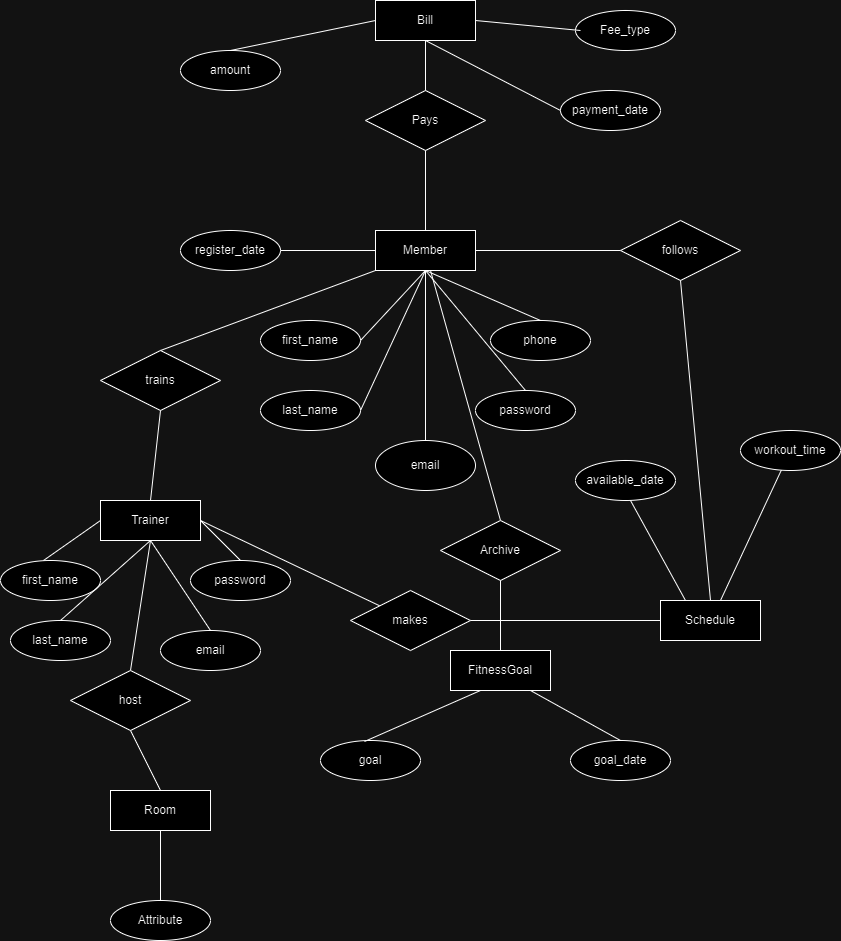

The diagram above was exported from draw.io. Its source (the exported page's mxGraphModel, read from the mxfile embedded in the PNG):
<mxGraphModel dx="1290" dy="530" grid="1" gridSize="10" guides="1" tooltips="1" connect="1" arrows="1" fold="1" page="1" pageScale="1" pageWidth="850" pageHeight="1100" math="0" shadow="0" extFonts="Permanent Marker^https://fonts.googleapis.com/css?family=Permanent+Marker">
  <root>
    <mxCell id="0" />
    <mxCell id="1" parent="0" />
    <mxCell id="C-vyLk0tnHw3VtMMgP7b-12" value="" style="edgeStyle=entityRelationEdgeStyle;endArrow=ERzeroToMany;startArrow=ERone;endFill=1;startFill=0;" parent="1" target="C-vyLk0tnHw3VtMMgP7b-17" edge="1">
      <mxGeometry width="100" height="100" relative="1" as="geometry">
        <mxPoint x="700" y="165" as="sourcePoint" />
        <mxPoint x="460" y="205" as="targetPoint" />
      </mxGeometry>
    </mxCell>
    <mxCell id="0SIueuNCMwREZcblATHE-1" value="Member" style="whiteSpace=wrap;html=1;align=center;" vertex="1" parent="1">
      <mxGeometry x="375" y="280" width="100" height="40" as="geometry" />
    </mxCell>
    <mxCell id="0SIueuNCMwREZcblATHE-2" value="first_name" style="ellipse;whiteSpace=wrap;html=1;align=center;" vertex="1" parent="1">
      <mxGeometry x="260" y="370" width="100" height="40" as="geometry" />
    </mxCell>
    <mxCell id="0SIueuNCMwREZcblATHE-4" value="last_name" style="ellipse;whiteSpace=wrap;html=1;align=center;" vertex="1" parent="1">
      <mxGeometry x="260" y="440" width="100" height="40" as="geometry" />
    </mxCell>
    <mxCell id="0SIueuNCMwREZcblATHE-9" value="" style="endArrow=none;html=1;rounded=0;entryX=0.5;entryY=1;entryDx=0;entryDy=0;exitX=1;exitY=0.5;exitDx=0;exitDy=0;" edge="1" parent="1" source="0SIueuNCMwREZcblATHE-2" target="0SIueuNCMwREZcblATHE-1">
      <mxGeometry relative="1" as="geometry">
        <mxPoint x="340" y="470" as="sourcePoint" />
        <mxPoint x="500" y="470" as="targetPoint" />
      </mxGeometry>
    </mxCell>
    <mxCell id="0SIueuNCMwREZcblATHE-10" value="" style="endArrow=none;html=1;rounded=0;entryX=0.5;entryY=1;entryDx=0;entryDy=0;" edge="1" parent="1" target="0SIueuNCMwREZcblATHE-1">
      <mxGeometry relative="1" as="geometry">
        <mxPoint x="360" y="460" as="sourcePoint" />
        <mxPoint x="420" y="320" as="targetPoint" />
      </mxGeometry>
    </mxCell>
    <mxCell id="0SIueuNCMwREZcblATHE-11" value="email" style="ellipse;whiteSpace=wrap;html=1;align=center;" vertex="1" parent="1">
      <mxGeometry x="375" y="490" width="100" height="50" as="geometry" />
    </mxCell>
    <mxCell id="0SIueuNCMwREZcblATHE-13" value="" style="endArrow=none;html=1;rounded=0;entryX=0.5;entryY=0;entryDx=0;entryDy=0;entryPerimeter=0;exitX=0.5;exitY=1;exitDx=0;exitDy=0;" edge="1" parent="1" source="0SIueuNCMwREZcblATHE-1" target="0SIueuNCMwREZcblATHE-11">
      <mxGeometry relative="1" as="geometry">
        <mxPoint x="340" y="470" as="sourcePoint" />
        <mxPoint x="500" y="470" as="targetPoint" />
      </mxGeometry>
    </mxCell>
    <mxCell id="0SIueuNCMwREZcblATHE-14" value="password" style="ellipse;whiteSpace=wrap;html=1;align=center;" vertex="1" parent="1">
      <mxGeometry x="475" y="440" width="100" height="40" as="geometry" />
    </mxCell>
    <mxCell id="0SIueuNCMwREZcblATHE-15" value="" style="endArrow=none;html=1;rounded=0;exitX=0.5;exitY=1;exitDx=0;exitDy=0;entryX=0.5;entryY=0;entryDx=0;entryDy=0;" edge="1" parent="1" source="0SIueuNCMwREZcblATHE-1" target="0SIueuNCMwREZcblATHE-14">
      <mxGeometry relative="1" as="geometry">
        <mxPoint x="450" y="380" as="sourcePoint" />
        <mxPoint x="610" y="380" as="targetPoint" />
      </mxGeometry>
    </mxCell>
    <mxCell id="0SIueuNCMwREZcblATHE-16" value="phone" style="ellipse;whiteSpace=wrap;html=1;align=center;" vertex="1" parent="1">
      <mxGeometry x="490" y="370" width="100" height="40" as="geometry" />
    </mxCell>
    <mxCell id="0SIueuNCMwREZcblATHE-18" value="" style="endArrow=none;html=1;rounded=0;exitX=0.5;exitY=1;exitDx=0;exitDy=0;entryX=0.5;entryY=0;entryDx=0;entryDy=0;" edge="1" parent="1" source="0SIueuNCMwREZcblATHE-1" target="0SIueuNCMwREZcblATHE-16">
      <mxGeometry relative="1" as="geometry">
        <mxPoint x="530" y="330" as="sourcePoint" />
        <mxPoint x="690" y="330" as="targetPoint" />
      </mxGeometry>
    </mxCell>
    <mxCell id="0SIueuNCMwREZcblATHE-19" value="register_date" style="ellipse;whiteSpace=wrap;html=1;align=center;" vertex="1" parent="1">
      <mxGeometry x="180" y="280" width="100" height="40" as="geometry" />
    </mxCell>
    <mxCell id="0SIueuNCMwREZcblATHE-20" value="" style="endArrow=none;html=1;rounded=0;entryX=0;entryY=0.5;entryDx=0;entryDy=0;" edge="1" parent="1" target="0SIueuNCMwREZcblATHE-1">
      <mxGeometry relative="1" as="geometry">
        <mxPoint x="280" y="300" as="sourcePoint" />
        <mxPoint x="370" y="300" as="targetPoint" />
      </mxGeometry>
    </mxCell>
    <mxCell id="0SIueuNCMwREZcblATHE-21" value="trains" style="shape=rhombus;perimeter=rhombusPerimeter;whiteSpace=wrap;html=1;align=center;" vertex="1" parent="1">
      <mxGeometry x="100" y="400" width="120" height="60" as="geometry" />
    </mxCell>
    <mxCell id="0SIueuNCMwREZcblATHE-22" value="" style="endArrow=none;html=1;rounded=0;exitX=0.5;exitY=0;exitDx=0;exitDy=0;entryX=0;entryY=1;entryDx=0;entryDy=0;" edge="1" parent="1" source="0SIueuNCMwREZcblATHE-21" target="0SIueuNCMwREZcblATHE-1">
      <mxGeometry relative="1" as="geometry">
        <mxPoint x="270" y="520" as="sourcePoint" />
        <mxPoint x="430" y="520" as="targetPoint" />
      </mxGeometry>
    </mxCell>
    <mxCell id="0SIueuNCMwREZcblATHE-24" value="Trainer" style="whiteSpace=wrap;html=1;align=center;" vertex="1" parent="1">
      <mxGeometry x="100" y="550" width="100" height="40" as="geometry" />
    </mxCell>
    <mxCell id="0SIueuNCMwREZcblATHE-25" value="" style="endArrow=none;html=1;rounded=0;exitX=0.5;exitY=1;exitDx=0;exitDy=0;entryX=0.5;entryY=0;entryDx=0;entryDy=0;" edge="1" parent="1" source="0SIueuNCMwREZcblATHE-21" target="0SIueuNCMwREZcblATHE-24">
      <mxGeometry relative="1" as="geometry">
        <mxPoint x="160" y="530" as="sourcePoint" />
        <mxPoint x="320" y="530" as="targetPoint" />
      </mxGeometry>
    </mxCell>
    <mxCell id="0SIueuNCMwREZcblATHE-26" value="last_name" style="ellipse;whiteSpace=wrap;html=1;align=center;" vertex="1" parent="1">
      <mxGeometry x="10" y="670" width="100" height="40" as="geometry" />
    </mxCell>
    <mxCell id="0SIueuNCMwREZcblATHE-27" value="email" style="ellipse;whiteSpace=wrap;html=1;align=center;" vertex="1" parent="1">
      <mxGeometry x="160" y="680" width="100" height="40" as="geometry" />
    </mxCell>
    <mxCell id="0SIueuNCMwREZcblATHE-28" value="first_name" style="ellipse;whiteSpace=wrap;html=1;align=center;" vertex="1" parent="1">
      <mxGeometry y="610" width="100" height="40" as="geometry" />
    </mxCell>
    <mxCell id="0SIueuNCMwREZcblATHE-29" value="password" style="ellipse;whiteSpace=wrap;html=1;align=center;" vertex="1" parent="1">
      <mxGeometry x="190" y="610" width="100" height="40" as="geometry" />
    </mxCell>
    <mxCell id="0SIueuNCMwREZcblATHE-31" value="" style="endArrow=none;html=1;rounded=0;exitX=0.43;exitY=0;exitDx=0;exitDy=0;exitPerimeter=0;entryX=0;entryY=0.5;entryDx=0;entryDy=0;" edge="1" parent="1" source="0SIueuNCMwREZcblATHE-28" target="0SIueuNCMwREZcblATHE-24">
      <mxGeometry relative="1" as="geometry">
        <mxPoint x="340" y="570" as="sourcePoint" />
        <mxPoint x="500" y="570" as="targetPoint" />
      </mxGeometry>
    </mxCell>
    <mxCell id="0SIueuNCMwREZcblATHE-32" value="" style="endArrow=none;html=1;rounded=0;entryX=0.5;entryY=1;entryDx=0;entryDy=0;" edge="1" parent="1" target="0SIueuNCMwREZcblATHE-24">
      <mxGeometry relative="1" as="geometry">
        <mxPoint x="60" y="670" as="sourcePoint" />
        <mxPoint x="220" y="670" as="targetPoint" />
      </mxGeometry>
    </mxCell>
    <mxCell id="0SIueuNCMwREZcblATHE-33" value="" style="endArrow=none;html=1;rounded=0;exitX=0.5;exitY=0;exitDx=0;exitDy=0;entryX=0.5;entryY=1;entryDx=0;entryDy=0;" edge="1" parent="1" source="0SIueuNCMwREZcblATHE-27" target="0SIueuNCMwREZcblATHE-24">
      <mxGeometry relative="1" as="geometry">
        <mxPoint x="170" y="660" as="sourcePoint" />
        <mxPoint x="330" y="660" as="targetPoint" />
      </mxGeometry>
    </mxCell>
    <mxCell id="0SIueuNCMwREZcblATHE-34" value="" style="endArrow=none;html=1;rounded=0;entryX=1;entryY=0.5;entryDx=0;entryDy=0;exitX=0.5;exitY=0;exitDx=0;exitDy=0;" edge="1" parent="1" source="0SIueuNCMwREZcblATHE-29" target="0SIueuNCMwREZcblATHE-24">
      <mxGeometry relative="1" as="geometry">
        <mxPoint x="340" y="620" as="sourcePoint" />
        <mxPoint x="500" y="620" as="targetPoint" />
      </mxGeometry>
    </mxCell>
    <mxCell id="0SIueuNCMwREZcblATHE-35" value="FitnessGoal" style="whiteSpace=wrap;html=1;align=center;" vertex="1" parent="1">
      <mxGeometry x="450" y="700" width="100" height="40" as="geometry" />
    </mxCell>
    <mxCell id="0SIueuNCMwREZcblATHE-36" value="" style="endArrow=none;html=1;rounded=0;" edge="1" parent="1">
      <mxGeometry relative="1" as="geometry">
        <mxPoint x="430" y="320" as="sourcePoint" />
        <mxPoint x="500" y="570" as="targetPoint" />
      </mxGeometry>
    </mxCell>
    <mxCell id="0SIueuNCMwREZcblATHE-37" value="Archive" style="shape=rhombus;perimeter=rhombusPerimeter;whiteSpace=wrap;html=1;align=center;" vertex="1" parent="1">
      <mxGeometry x="440" y="570" width="120" height="60" as="geometry" />
    </mxCell>
    <mxCell id="0SIueuNCMwREZcblATHE-38" value="" style="endArrow=none;html=1;rounded=0;entryX=0.5;entryY=0;entryDx=0;entryDy=0;" edge="1" parent="1" target="0SIueuNCMwREZcblATHE-35">
      <mxGeometry relative="1" as="geometry">
        <mxPoint x="500" y="630" as="sourcePoint" />
        <mxPoint x="660" y="630" as="targetPoint" />
      </mxGeometry>
    </mxCell>
    <mxCell id="0SIueuNCMwREZcblATHE-39" value="goal" style="ellipse;whiteSpace=wrap;html=1;align=center;" vertex="1" parent="1">
      <mxGeometry x="320" y="790" width="100" height="40" as="geometry" />
    </mxCell>
    <mxCell id="0SIueuNCMwREZcblATHE-40" value="" style="endArrow=none;html=1;rounded=0;exitX=0.44;exitY=0.025;exitDx=0;exitDy=0;exitPerimeter=0;" edge="1" parent="1" source="0SIueuNCMwREZcblATHE-39">
      <mxGeometry relative="1" as="geometry">
        <mxPoint x="320" y="740" as="sourcePoint" />
        <mxPoint x="480" y="740" as="targetPoint" />
      </mxGeometry>
    </mxCell>
    <mxCell id="0SIueuNCMwREZcblATHE-41" value="goal_date" style="ellipse;whiteSpace=wrap;html=1;align=center;" vertex="1" parent="1">
      <mxGeometry x="570" y="790" width="100" height="40" as="geometry" />
    </mxCell>
    <mxCell id="0SIueuNCMwREZcblATHE-42" value="" style="endArrow=none;html=1;rounded=0;entryX=0.5;entryY=0;entryDx=0;entryDy=0;" edge="1" parent="1" target="0SIueuNCMwREZcblATHE-41">
      <mxGeometry relative="1" as="geometry">
        <mxPoint x="530" y="740" as="sourcePoint" />
        <mxPoint x="690" y="740" as="targetPoint" />
      </mxGeometry>
    </mxCell>
    <mxCell id="0SIueuNCMwREZcblATHE-44" value="Room" style="whiteSpace=wrap;html=1;align=center;" vertex="1" parent="1">
      <mxGeometry x="110" y="840" width="100" height="40" as="geometry" />
    </mxCell>
    <mxCell id="0SIueuNCMwREZcblATHE-45" value="" style="endArrow=none;html=1;rounded=0;entryX=0.5;entryY=1;entryDx=0;entryDy=0;" edge="1" parent="1" target="0SIueuNCMwREZcblATHE-24">
      <mxGeometry relative="1" as="geometry">
        <mxPoint x="130" y="720" as="sourcePoint" />
        <mxPoint x="160" y="590" as="targetPoint" />
      </mxGeometry>
    </mxCell>
    <mxCell id="0SIueuNCMwREZcblATHE-46" value="host" style="shape=rhombus;perimeter=rhombusPerimeter;whiteSpace=wrap;html=1;align=center;" vertex="1" parent="1">
      <mxGeometry x="70" y="720" width="120" height="60" as="geometry" />
    </mxCell>
    <mxCell id="0SIueuNCMwREZcblATHE-47" value="" style="endArrow=none;html=1;rounded=0;entryX=0.5;entryY=0;entryDx=0;entryDy=0;" edge="1" parent="1" target="0SIueuNCMwREZcblATHE-44">
      <mxGeometry relative="1" as="geometry">
        <mxPoint x="130" y="780" as="sourcePoint" />
        <mxPoint x="290" y="780" as="targetPoint" />
      </mxGeometry>
    </mxCell>
    <mxCell id="0SIueuNCMwREZcblATHE-48" value="Attribute" style="ellipse;whiteSpace=wrap;html=1;align=center;" vertex="1" parent="1">
      <mxGeometry x="110" y="950" width="100" height="40" as="geometry" />
    </mxCell>
    <mxCell id="0SIueuNCMwREZcblATHE-50" value="" style="endArrow=none;html=1;rounded=0;entryX=0.5;entryY=0;entryDx=0;entryDy=0;" edge="1" parent="1" target="0SIueuNCMwREZcblATHE-48">
      <mxGeometry relative="1" as="geometry">
        <mxPoint x="160" y="880" as="sourcePoint" />
        <mxPoint x="320" y="880" as="targetPoint" />
      </mxGeometry>
    </mxCell>
    <mxCell id="0SIueuNCMwREZcblATHE-51" value="Schedule" style="whiteSpace=wrap;html=1;align=center;" vertex="1" parent="1">
      <mxGeometry x="660" y="650" width="100" height="40" as="geometry" />
    </mxCell>
    <mxCell id="0SIueuNCMwREZcblATHE-52" value="" style="endArrow=none;html=1;rounded=0;" edge="1" parent="1" target="0SIueuNCMwREZcblATHE-54">
      <mxGeometry relative="1" as="geometry">
        <mxPoint x="200" y="570" as="sourcePoint" />
        <mxPoint x="350" y="630" as="targetPoint" />
      </mxGeometry>
    </mxCell>
    <mxCell id="0SIueuNCMwREZcblATHE-54" value="makes" style="shape=rhombus;perimeter=rhombusPerimeter;whiteSpace=wrap;html=1;align=center;" vertex="1" parent="1">
      <mxGeometry x="350" y="640" width="120" height="60" as="geometry" />
    </mxCell>
    <mxCell id="0SIueuNCMwREZcblATHE-55" value="" style="endArrow=none;html=1;rounded=0;entryX=0;entryY=0.5;entryDx=0;entryDy=0;" edge="1" parent="1" target="0SIueuNCMwREZcblATHE-51">
      <mxGeometry relative="1" as="geometry">
        <mxPoint x="470" y="670" as="sourcePoint" />
        <mxPoint x="630" y="670" as="targetPoint" />
      </mxGeometry>
    </mxCell>
    <mxCell id="0SIueuNCMwREZcblATHE-56" value="available_date" style="ellipse;whiteSpace=wrap;html=1;align=center;" vertex="1" parent="1">
      <mxGeometry x="575" y="510" width="100" height="40" as="geometry" />
    </mxCell>
    <mxCell id="0SIueuNCMwREZcblATHE-57" value="" style="endArrow=none;html=1;rounded=0;entryX=0.25;entryY=0;entryDx=0;entryDy=0;" edge="1" parent="1" target="0SIueuNCMwREZcblATHE-51">
      <mxGeometry relative="1" as="geometry">
        <mxPoint x="630" y="550" as="sourcePoint" />
        <mxPoint x="790" y="550" as="targetPoint" />
      </mxGeometry>
    </mxCell>
    <mxCell id="0SIueuNCMwREZcblATHE-58" value="workout_time" style="ellipse;whiteSpace=wrap;html=1;align=center;" vertex="1" parent="1">
      <mxGeometry x="740" y="480" width="100" height="40" as="geometry" />
    </mxCell>
    <mxCell id="0SIueuNCMwREZcblATHE-59" value="" style="endArrow=none;html=1;rounded=0;" edge="1" parent="1" target="0SIueuNCMwREZcblATHE-58">
      <mxGeometry relative="1" as="geometry">
        <mxPoint x="720" y="650" as="sourcePoint" />
        <mxPoint x="880" y="650" as="targetPoint" />
      </mxGeometry>
    </mxCell>
    <mxCell id="0SIueuNCMwREZcblATHE-60" value="" style="endArrow=none;html=1;rounded=0;" edge="1" parent="1" source="0SIueuNCMwREZcblATHE-1">
      <mxGeometry relative="1" as="geometry">
        <mxPoint x="475" y="300" as="sourcePoint" />
        <mxPoint x="635" y="300" as="targetPoint" />
      </mxGeometry>
    </mxCell>
    <mxCell id="0SIueuNCMwREZcblATHE-61" value="follows" style="shape=rhombus;perimeter=rhombusPerimeter;whiteSpace=wrap;html=1;align=center;" vertex="1" parent="1">
      <mxGeometry x="620" y="270" width="120" height="60" as="geometry" />
    </mxCell>
    <mxCell id="0SIueuNCMwREZcblATHE-62" value="" style="endArrow=none;html=1;rounded=0;entryX=0.5;entryY=0;entryDx=0;entryDy=0;" edge="1" parent="1" target="0SIueuNCMwREZcblATHE-51">
      <mxGeometry relative="1" as="geometry">
        <mxPoint x="680" y="330" as="sourcePoint" />
        <mxPoint x="840" y="330" as="targetPoint" />
      </mxGeometry>
    </mxCell>
    <mxCell id="0SIueuNCMwREZcblATHE-63" value="Bill" style="whiteSpace=wrap;html=1;align=center;" vertex="1" parent="1">
      <mxGeometry x="375" y="50" width="100" height="40" as="geometry" />
    </mxCell>
    <mxCell id="0SIueuNCMwREZcblATHE-65" value="Pays" style="shape=rhombus;perimeter=rhombusPerimeter;whiteSpace=wrap;html=1;align=center;" vertex="1" parent="1">
      <mxGeometry x="365" y="140" width="120" height="60" as="geometry" />
    </mxCell>
    <mxCell id="0SIueuNCMwREZcblATHE-66" value="" style="endArrow=none;html=1;rounded=0;entryX=0.5;entryY=0;entryDx=0;entryDy=0;exitX=0.5;exitY=1;exitDx=0;exitDy=0;" edge="1" parent="1" source="0SIueuNCMwREZcblATHE-65" target="0SIueuNCMwREZcblATHE-1">
      <mxGeometry relative="1" as="geometry">
        <mxPoint x="420" y="200" as="sourcePoint" />
        <mxPoint x="580" y="200" as="targetPoint" />
      </mxGeometry>
    </mxCell>
    <mxCell id="0SIueuNCMwREZcblATHE-67" value="" style="endArrow=none;html=1;rounded=0;" edge="1" parent="1" source="0SIueuNCMwREZcblATHE-63">
      <mxGeometry relative="1" as="geometry">
        <mxPoint x="425" y="90" as="sourcePoint" />
        <mxPoint x="425" y="140" as="targetPoint" />
      </mxGeometry>
    </mxCell>
    <mxCell id="0SIueuNCMwREZcblATHE-68" value="amount" style="ellipse;whiteSpace=wrap;html=1;align=center;" vertex="1" parent="1">
      <mxGeometry x="180" y="100" width="100" height="40" as="geometry" />
    </mxCell>
    <mxCell id="0SIueuNCMwREZcblATHE-69" value="" style="endArrow=none;html=1;rounded=0;exitX=0.5;exitY=0;exitDx=0;exitDy=0;entryX=0;entryY=0.5;entryDx=0;entryDy=0;" edge="1" parent="1" source="0SIueuNCMwREZcblATHE-68" target="0SIueuNCMwREZcblATHE-63">
      <mxGeometry relative="1" as="geometry">
        <mxPoint x="220" y="70" as="sourcePoint" />
        <mxPoint x="370" y="70" as="targetPoint" />
      </mxGeometry>
    </mxCell>
    <mxCell id="0SIueuNCMwREZcblATHE-70" value="Fee_type" style="ellipse;whiteSpace=wrap;html=1;align=center;" vertex="1" parent="1">
      <mxGeometry x="575" y="60" width="100" height="40" as="geometry" />
    </mxCell>
    <mxCell id="0SIueuNCMwREZcblATHE-71" value="" style="endArrow=none;html=1;rounded=0;exitX=1;exitY=0.5;exitDx=0;exitDy=0;" edge="1" parent="1" source="0SIueuNCMwREZcblATHE-63">
      <mxGeometry relative="1" as="geometry">
        <mxPoint x="420" y="80" as="sourcePoint" />
        <mxPoint x="580" y="80" as="targetPoint" />
      </mxGeometry>
    </mxCell>
    <mxCell id="0SIueuNCMwREZcblATHE-72" value="payment_date" style="ellipse;whiteSpace=wrap;html=1;align=center;" vertex="1" parent="1">
      <mxGeometry x="560" y="140" width="100" height="40" as="geometry" />
    </mxCell>
    <mxCell id="0SIueuNCMwREZcblATHE-73" value="" style="endArrow=none;html=1;rounded=0;entryX=0;entryY=0.5;entryDx=0;entryDy=0;exitX=0.5;exitY=1;exitDx=0;exitDy=0;" edge="1" parent="1" source="0SIueuNCMwREZcblATHE-63" target="0SIueuNCMwREZcblATHE-72">
      <mxGeometry relative="1" as="geometry">
        <mxPoint x="340" y="270" as="sourcePoint" />
        <mxPoint x="500" y="270" as="targetPoint" />
      </mxGeometry>
    </mxCell>
  </root>
</mxGraphModel>